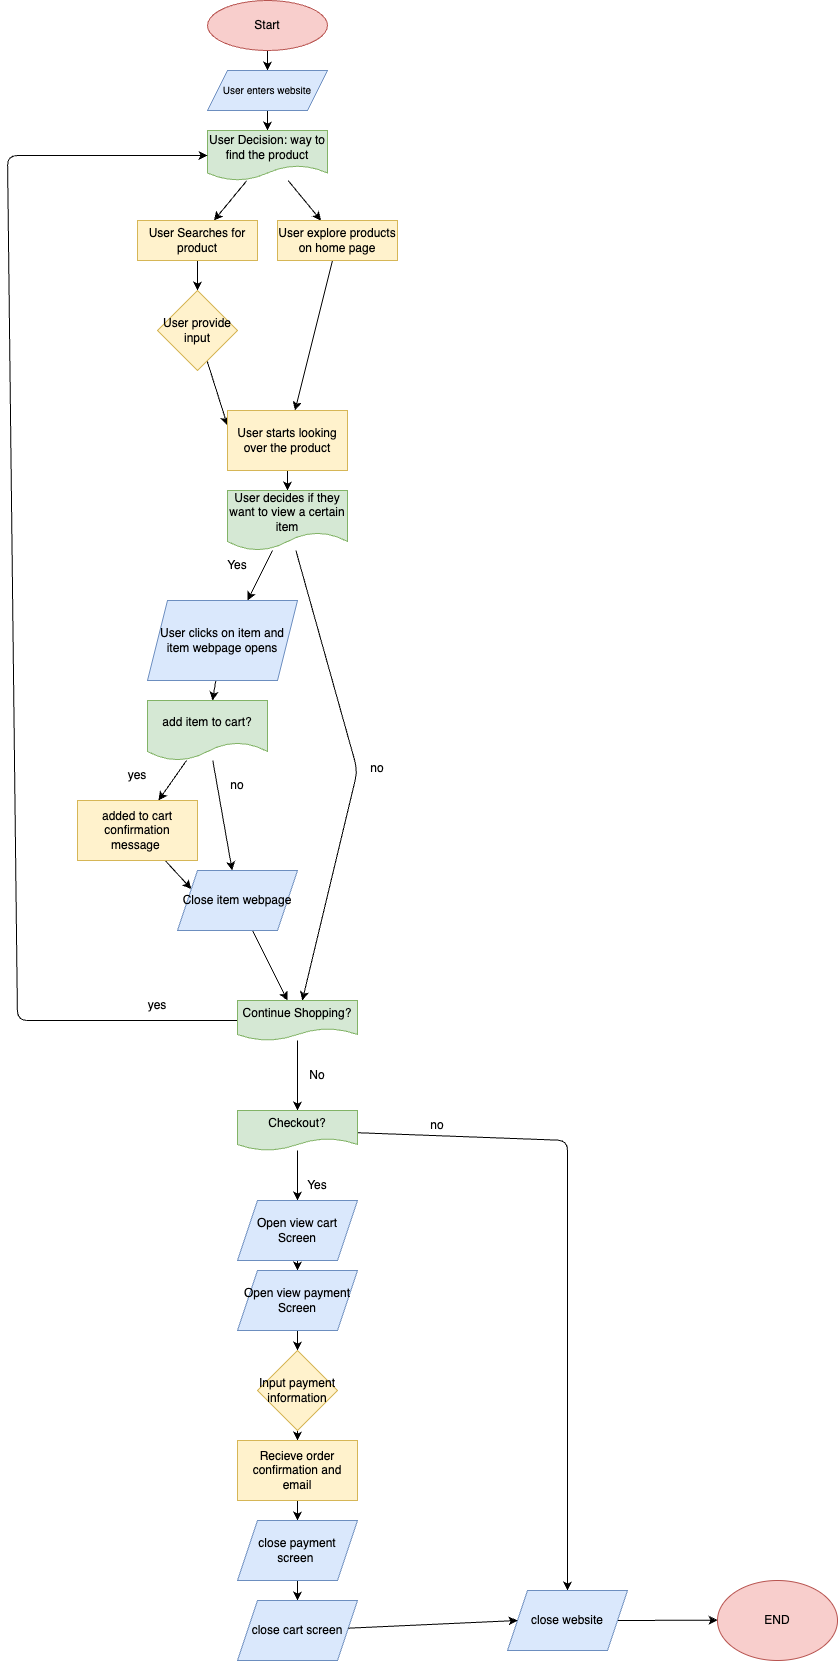

The diagram above was exported from draw.io. Its source (the exported page's mxGraphModel, read from the mxfile embedded in the PNG):
<mxGraphModel dx="1617" dy="1393" grid="1" gridSize="10" guides="1" tooltips="1" connect="1" arrows="1" fold="1" page="1" pageScale="1" pageWidth="1100" pageHeight="1700" math="0" shadow="0">
  <root>
    <mxCell id="0" />
    <mxCell id="1" parent="0" />
    <mxCell id="4" value="" style="edgeStyle=none;html=1;" edge="1" parent="1" source="2" target="3">
      <mxGeometry relative="1" as="geometry" />
    </mxCell>
    <mxCell id="2" value="Start" style="ellipse;whiteSpace=wrap;html=1;fillColor=#f8cecc;strokeColor=#b85450;" vertex="1" parent="1">
      <mxGeometry x="220" y="10" width="120" height="50" as="geometry" />
    </mxCell>
    <mxCell id="6" style="edgeStyle=none;html=1;entryX=0.5;entryY=0;entryDx=0;entryDy=0;" edge="1" parent="1" source="3" target="5">
      <mxGeometry relative="1" as="geometry" />
    </mxCell>
    <mxCell id="3" value="&lt;font style=&quot;font-size: 10px;&quot;&gt;User enters website&lt;/font&gt;" style="shape=parallelogram;perimeter=parallelogramPerimeter;whiteSpace=wrap;html=1;fixedSize=1;fillColor=#dae8fc;strokeColor=#6c8ebf;" vertex="1" parent="1">
      <mxGeometry x="220" y="80" width="120" height="40" as="geometry" />
    </mxCell>
    <mxCell id="9" style="edgeStyle=none;html=1;" edge="1" parent="1" source="5" target="7">
      <mxGeometry relative="1" as="geometry" />
    </mxCell>
    <mxCell id="10" style="edgeStyle=none;html=1;" edge="1" parent="1" source="5" target="8">
      <mxGeometry relative="1" as="geometry" />
    </mxCell>
    <mxCell id="5" value="User Decision: way to find the product" style="shape=document;whiteSpace=wrap;html=1;boundedLbl=1;fillColor=#d5e8d4;strokeColor=#82b366;" vertex="1" parent="1">
      <mxGeometry x="220" y="140" width="120" height="50" as="geometry" />
    </mxCell>
    <mxCell id="13" style="edgeStyle=none;html=1;entryX=0.5;entryY=0;entryDx=0;entryDy=0;" edge="1" parent="1" source="7" target="11">
      <mxGeometry relative="1" as="geometry" />
    </mxCell>
    <mxCell id="7" value="User Searches for product" style="rounded=0;whiteSpace=wrap;html=1;fillColor=#fff2cc;strokeColor=#d6b656;" vertex="1" parent="1">
      <mxGeometry x="150" y="230" width="120" height="40" as="geometry" />
    </mxCell>
    <mxCell id="15" style="edgeStyle=none;html=1;" edge="1" parent="1" source="8" target="12">
      <mxGeometry relative="1" as="geometry" />
    </mxCell>
    <mxCell id="8" value="User explore products on home page" style="rounded=0;whiteSpace=wrap;html=1;fillColor=#fff2cc;strokeColor=#d6b656;" vertex="1" parent="1">
      <mxGeometry x="290" y="230" width="120" height="40" as="geometry" />
    </mxCell>
    <mxCell id="14" style="edgeStyle=none;html=1;entryX=0;entryY=0.25;entryDx=0;entryDy=0;" edge="1" parent="1" source="11" target="12">
      <mxGeometry relative="1" as="geometry" />
    </mxCell>
    <mxCell id="11" value="User provide input" style="rhombus;whiteSpace=wrap;html=1;fillColor=#fff2cc;strokeColor=#d6b656;" vertex="1" parent="1">
      <mxGeometry x="170" y="300" width="80" height="80" as="geometry" />
    </mxCell>
    <mxCell id="17" value="" style="edgeStyle=none;html=1;" edge="1" parent="1" source="12" target="16">
      <mxGeometry relative="1" as="geometry" />
    </mxCell>
    <mxCell id="12" value="User starts looking over the product" style="rounded=0;whiteSpace=wrap;html=1;fillColor=#fff2cc;strokeColor=#d6b656;" vertex="1" parent="1">
      <mxGeometry x="240" y="420" width="120" height="60" as="geometry" />
    </mxCell>
    <mxCell id="19" style="edgeStyle=none;html=1;" edge="1" parent="1" source="16">
      <mxGeometry relative="1" as="geometry">
        <mxPoint x="260" y="610" as="targetPoint" />
      </mxGeometry>
    </mxCell>
    <mxCell id="36" style="edgeStyle=none;html=1;" edge="1" parent="1" source="16" target="35">
      <mxGeometry relative="1" as="geometry">
        <Array as="points">
          <mxPoint x="370" y="780" />
        </Array>
      </mxGeometry>
    </mxCell>
    <mxCell id="16" value="User decides if they want to view a certain item" style="shape=document;whiteSpace=wrap;html=1;boundedLbl=1;fillColor=#d5e8d4;strokeColor=#82b366;" vertex="1" parent="1">
      <mxGeometry x="240" y="500" width="120" height="60" as="geometry" />
    </mxCell>
    <mxCell id="20" value="Yes" style="text;html=1;align=center;verticalAlign=middle;whiteSpace=wrap;rounded=0;" vertex="1" parent="1">
      <mxGeometry x="220" y="560" width="60" height="30" as="geometry" />
    </mxCell>
    <mxCell id="24" value="" style="edgeStyle=none;html=1;" edge="1" parent="1" source="21" target="22">
      <mxGeometry relative="1" as="geometry" />
    </mxCell>
    <mxCell id="21" value="User clicks on item and item webpage opens" style="shape=parallelogram;perimeter=parallelogramPerimeter;whiteSpace=wrap;html=1;fixedSize=1;fillColor=#dae8fc;strokeColor=#6c8ebf;" vertex="1" parent="1">
      <mxGeometry x="160" y="610" width="150" height="80" as="geometry" />
    </mxCell>
    <mxCell id="23" style="edgeStyle=none;html=1;" edge="1" parent="1" source="22" target="27">
      <mxGeometry relative="1" as="geometry">
        <mxPoint x="140" y="940" as="targetPoint" />
      </mxGeometry>
    </mxCell>
    <mxCell id="30" value="" style="edgeStyle=none;html=1;" edge="1" parent="1" source="22" target="27">
      <mxGeometry relative="1" as="geometry" />
    </mxCell>
    <mxCell id="31" style="edgeStyle=none;html=1;" edge="1" parent="1" source="22" target="34">
      <mxGeometry relative="1" as="geometry">
        <mxPoint x="330" y="860" as="targetPoint" />
      </mxGeometry>
    </mxCell>
    <mxCell id="22" value="add item to cart?" style="shape=document;whiteSpace=wrap;html=1;boundedLbl=1;fillColor=#d5e8d4;strokeColor=#82b366;" vertex="1" parent="1">
      <mxGeometry x="160" y="710" width="120" height="60" as="geometry" />
    </mxCell>
    <mxCell id="25" value="yes" style="text;html=1;align=center;verticalAlign=middle;whiteSpace=wrap;rounded=0;" vertex="1" parent="1">
      <mxGeometry x="120" y="770" width="60" height="30" as="geometry" />
    </mxCell>
    <mxCell id="32" style="edgeStyle=none;html=1;entryX=0;entryY=0.25;entryDx=0;entryDy=0;" edge="1" parent="1" source="27" target="34">
      <mxGeometry relative="1" as="geometry">
        <mxPoint x="220" y="930" as="targetPoint" />
      </mxGeometry>
    </mxCell>
    <mxCell id="27" value="added to cart confirmation message&amp;nbsp;" style="rounded=0;whiteSpace=wrap;html=1;fillColor=#fff2cc;strokeColor=#d6b656;" vertex="1" parent="1">
      <mxGeometry x="90" y="810" width="120" height="60" as="geometry" />
    </mxCell>
    <mxCell id="33" value="no" style="text;html=1;align=center;verticalAlign=middle;whiteSpace=wrap;rounded=0;" vertex="1" parent="1">
      <mxGeometry x="220" y="780" width="60" height="30" as="geometry" />
    </mxCell>
    <mxCell id="37" value="" style="edgeStyle=none;html=1;" edge="1" parent="1" source="34" target="35">
      <mxGeometry relative="1" as="geometry" />
    </mxCell>
    <mxCell id="34" value="Close item webpage" style="shape=parallelogram;perimeter=parallelogramPerimeter;whiteSpace=wrap;html=1;fixedSize=1;fillColor=#dae8fc;strokeColor=#6c8ebf;" vertex="1" parent="1">
      <mxGeometry x="190" y="880" width="120" height="60" as="geometry" />
    </mxCell>
    <mxCell id="39" style="edgeStyle=none;html=1;" edge="1" parent="1" source="35" target="5">
      <mxGeometry relative="1" as="geometry">
        <Array as="points">
          <mxPoint x="30" y="1030" />
          <mxPoint x="20" y="165" />
        </Array>
      </mxGeometry>
    </mxCell>
    <mxCell id="42" value="" style="edgeStyle=none;html=1;" edge="1" parent="1" source="35" target="41">
      <mxGeometry relative="1" as="geometry" />
    </mxCell>
    <mxCell id="35" value="Continue Shopping?" style="shape=document;whiteSpace=wrap;html=1;boundedLbl=1;fillColor=#d5e8d4;strokeColor=#82b366;" vertex="1" parent="1">
      <mxGeometry x="250" y="1010" width="120" height="40" as="geometry" />
    </mxCell>
    <mxCell id="38" value="no&lt;div&gt;&lt;br&gt;&lt;/div&gt;" style="text;html=1;align=center;verticalAlign=middle;whiteSpace=wrap;rounded=0;" vertex="1" parent="1">
      <mxGeometry x="360" y="770" width="60" height="30" as="geometry" />
    </mxCell>
    <mxCell id="40" value="yes" style="text;html=1;align=center;verticalAlign=middle;whiteSpace=wrap;rounded=0;" vertex="1" parent="1">
      <mxGeometry x="140" y="1000" width="60" height="30" as="geometry" />
    </mxCell>
    <mxCell id="45" value="" style="edgeStyle=none;html=1;" edge="1" parent="1" source="41" target="44">
      <mxGeometry relative="1" as="geometry">
        <Array as="points">
          <mxPoint x="580" y="1150" />
        </Array>
      </mxGeometry>
    </mxCell>
    <mxCell id="48" value="" style="edgeStyle=none;html=1;" edge="1" parent="1" source="41" target="47">
      <mxGeometry relative="1" as="geometry" />
    </mxCell>
    <mxCell id="41" value="Checkout?" style="shape=document;whiteSpace=wrap;html=1;boundedLbl=1;fillColor=#d5e8d4;strokeColor=#82b366;" vertex="1" parent="1">
      <mxGeometry x="250" y="1120" width="120" height="40" as="geometry" />
    </mxCell>
    <mxCell id="43" value="No" style="text;html=1;align=center;verticalAlign=middle;whiteSpace=wrap;rounded=0;" vertex="1" parent="1">
      <mxGeometry x="300" y="1070" width="60" height="30" as="geometry" />
    </mxCell>
    <mxCell id="67" style="edgeStyle=none;html=1;exitX=1;exitY=0.5;exitDx=0;exitDy=0;" edge="1" parent="1" source="44">
      <mxGeometry relative="1" as="geometry">
        <mxPoint x="730" y="1629.6666666666665" as="targetPoint" />
      </mxGeometry>
    </mxCell>
    <mxCell id="44" value="close website" style="shape=parallelogram;perimeter=parallelogramPerimeter;whiteSpace=wrap;html=1;fixedSize=1;fillColor=#dae8fc;strokeColor=#6c8ebf;" vertex="1" parent="1">
      <mxGeometry x="520" y="1600" width="120" height="60" as="geometry" />
    </mxCell>
    <mxCell id="46" value="no" style="text;html=1;align=center;verticalAlign=middle;whiteSpace=wrap;rounded=0;" vertex="1" parent="1">
      <mxGeometry x="420" y="1120" width="60" height="30" as="geometry" />
    </mxCell>
    <mxCell id="51" value="" style="edgeStyle=none;html=1;" edge="1" parent="1" source="47" target="50">
      <mxGeometry relative="1" as="geometry" />
    </mxCell>
    <mxCell id="47" value="Open view cart Screen" style="shape=parallelogram;perimeter=parallelogramPerimeter;whiteSpace=wrap;html=1;fixedSize=1;fillColor=#dae8fc;strokeColor=#6c8ebf;" vertex="1" parent="1">
      <mxGeometry x="250" y="1210" width="120" height="60" as="geometry" />
    </mxCell>
    <mxCell id="49" value="Yes" style="text;html=1;align=center;verticalAlign=middle;whiteSpace=wrap;rounded=0;" vertex="1" parent="1">
      <mxGeometry x="300" y="1180" width="60" height="30" as="geometry" />
    </mxCell>
    <mxCell id="53" value="" style="edgeStyle=none;html=1;" edge="1" parent="1" source="50" target="52">
      <mxGeometry relative="1" as="geometry" />
    </mxCell>
    <mxCell id="50" value="Open view payment Screen" style="shape=parallelogram;perimeter=parallelogramPerimeter;whiteSpace=wrap;html=1;fixedSize=1;fillColor=#dae8fc;strokeColor=#6c8ebf;" vertex="1" parent="1">
      <mxGeometry x="250" y="1280" width="120" height="60" as="geometry" />
    </mxCell>
    <mxCell id="57" value="" style="edgeStyle=none;html=1;" edge="1" parent="1" source="52" target="56">
      <mxGeometry relative="1" as="geometry" />
    </mxCell>
    <mxCell id="52" value="Input payment information" style="rhombus;whiteSpace=wrap;html=1;fillColor=#fff2cc;strokeColor=#d6b656;" vertex="1" parent="1">
      <mxGeometry x="270" y="1360" width="80" height="80" as="geometry" />
    </mxCell>
    <mxCell id="63" value="" style="edgeStyle=none;html=1;" edge="1" parent="1" source="56" target="62">
      <mxGeometry relative="1" as="geometry" />
    </mxCell>
    <mxCell id="56" value="Recieve order confirmation and email" style="whiteSpace=wrap;html=1;fillColor=#fff2cc;strokeColor=#d6b656;" vertex="1" parent="1">
      <mxGeometry x="250" y="1450" width="120" height="60" as="geometry" />
    </mxCell>
    <mxCell id="65" value="" style="edgeStyle=none;html=1;" edge="1" parent="1" source="62" target="64">
      <mxGeometry relative="1" as="geometry" />
    </mxCell>
    <mxCell id="62" value="close payment screen&amp;nbsp;" style="shape=parallelogram;perimeter=parallelogramPerimeter;whiteSpace=wrap;html=1;fixedSize=1;fillColor=#dae8fc;strokeColor=#6c8ebf;" vertex="1" parent="1">
      <mxGeometry x="250" y="1530" width="120" height="60" as="geometry" />
    </mxCell>
    <mxCell id="64" value="close cart screen" style="shape=parallelogram;perimeter=parallelogramPerimeter;whiteSpace=wrap;html=1;fixedSize=1;fillColor=#dae8fc;strokeColor=#6c8ebf;" vertex="1" parent="1">
      <mxGeometry x="250" y="1610" width="120" height="60" as="geometry" />
    </mxCell>
    <mxCell id="66" style="edgeStyle=none;html=1;entryX=0;entryY=0.5;entryDx=0;entryDy=0;" edge="1" parent="1" source="64" target="44">
      <mxGeometry relative="1" as="geometry" />
    </mxCell>
    <mxCell id="68" value="END" style="ellipse;whiteSpace=wrap;html=1;fillColor=#f8cecc;strokeColor=#b85450;" vertex="1" parent="1">
      <mxGeometry x="730" y="1590" width="120" height="80" as="geometry" />
    </mxCell>
  </root>
</mxGraphModel>